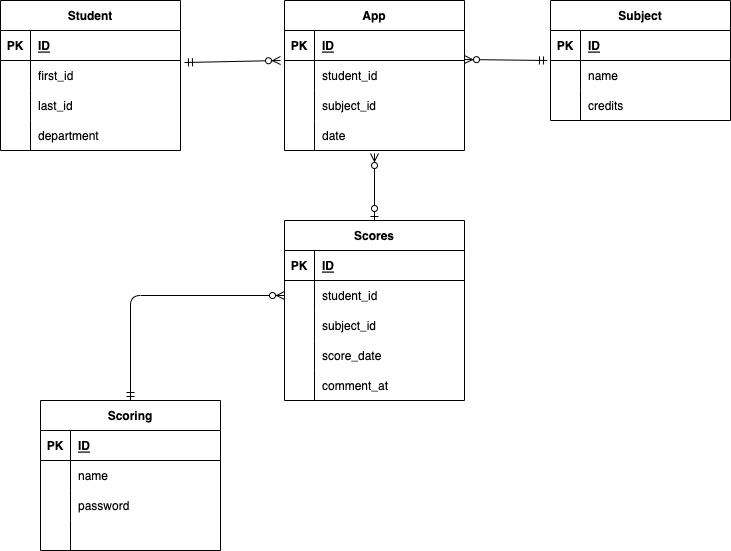

The diagram above was exported from draw.io. Its source (the exported page's mxGraphModel, read from the mxfile embedded in the PNG):
<mxGraphModel dx="671" dy="304" grid="1" gridSize="10" guides="1" tooltips="1" connect="1" arrows="1" fold="1" page="1" pageScale="1" pageWidth="827" pageHeight="1169" math="0" shadow="0">
  <root>
    <mxCell id="0" />
    <mxCell id="1" parent="0" />
    <mxCell id="2" value="Student" style="shape=table;startSize=30;container=1;collapsible=1;childLayout=tableLayout;fixedRows=1;rowLines=0;fontStyle=1;align=center;resizeLast=1;" parent="1" vertex="1">
      <mxGeometry x="40" y="40" width="180" height="150" as="geometry" />
    </mxCell>
    <mxCell id="3" value="" style="shape=tableRow;horizontal=0;startSize=0;swimlaneHead=0;swimlaneBody=0;fillColor=none;collapsible=0;dropTarget=0;points=[[0,0.5],[1,0.5]];portConstraint=eastwest;top=0;left=0;right=0;bottom=1;" parent="2" vertex="1">
      <mxGeometry y="30" width="180" height="30" as="geometry" />
    </mxCell>
    <mxCell id="4" value="PK" style="shape=partialRectangle;connectable=0;fillColor=none;top=0;left=0;bottom=0;right=0;fontStyle=1;overflow=hidden;" parent="3" vertex="1">
      <mxGeometry width="30" height="30" as="geometry">
        <mxRectangle width="30" height="30" as="alternateBounds" />
      </mxGeometry>
    </mxCell>
    <mxCell id="5" value="ID" style="shape=partialRectangle;connectable=0;fillColor=none;top=0;left=0;bottom=0;right=0;align=left;spacingLeft=6;fontStyle=5;overflow=hidden;" parent="3" vertex="1">
      <mxGeometry x="30" width="150" height="30" as="geometry">
        <mxRectangle width="150" height="30" as="alternateBounds" />
      </mxGeometry>
    </mxCell>
    <mxCell id="6" value="" style="shape=tableRow;horizontal=0;startSize=0;swimlaneHead=0;swimlaneBody=0;fillColor=none;collapsible=0;dropTarget=0;points=[[0,0.5],[1,0.5]];portConstraint=eastwest;top=0;left=0;right=0;bottom=0;" parent="2" vertex="1">
      <mxGeometry y="60" width="180" height="30" as="geometry" />
    </mxCell>
    <mxCell id="7" value="" style="shape=partialRectangle;connectable=0;fillColor=none;top=0;left=0;bottom=0;right=0;editable=1;overflow=hidden;" parent="6" vertex="1">
      <mxGeometry width="30" height="30" as="geometry">
        <mxRectangle width="30" height="30" as="alternateBounds" />
      </mxGeometry>
    </mxCell>
    <mxCell id="8" value="first_id" style="shape=partialRectangle;connectable=0;fillColor=none;top=0;left=0;bottom=0;right=0;align=left;spacingLeft=6;overflow=hidden;" parent="6" vertex="1">
      <mxGeometry x="30" width="150" height="30" as="geometry">
        <mxRectangle width="150" height="30" as="alternateBounds" />
      </mxGeometry>
    </mxCell>
    <mxCell id="9" value="" style="shape=tableRow;horizontal=0;startSize=0;swimlaneHead=0;swimlaneBody=0;fillColor=none;collapsible=0;dropTarget=0;points=[[0,0.5],[1,0.5]];portConstraint=eastwest;top=0;left=0;right=0;bottom=0;" parent="2" vertex="1">
      <mxGeometry y="90" width="180" height="30" as="geometry" />
    </mxCell>
    <mxCell id="10" value="" style="shape=partialRectangle;connectable=0;fillColor=none;top=0;left=0;bottom=0;right=0;editable=1;overflow=hidden;" parent="9" vertex="1">
      <mxGeometry width="30" height="30" as="geometry">
        <mxRectangle width="30" height="30" as="alternateBounds" />
      </mxGeometry>
    </mxCell>
    <mxCell id="11" value="last_id" style="shape=partialRectangle;connectable=0;fillColor=none;top=0;left=0;bottom=0;right=0;align=left;spacingLeft=6;overflow=hidden;" parent="9" vertex="1">
      <mxGeometry x="30" width="150" height="30" as="geometry">
        <mxRectangle width="150" height="30" as="alternateBounds" />
      </mxGeometry>
    </mxCell>
    <mxCell id="12" value="" style="shape=tableRow;horizontal=0;startSize=0;swimlaneHead=0;swimlaneBody=0;fillColor=none;collapsible=0;dropTarget=0;points=[[0,0.5],[1,0.5]];portConstraint=eastwest;top=0;left=0;right=0;bottom=0;" parent="2" vertex="1">
      <mxGeometry y="120" width="180" height="30" as="geometry" />
    </mxCell>
    <mxCell id="13" value="" style="shape=partialRectangle;connectable=0;fillColor=none;top=0;left=0;bottom=0;right=0;editable=1;overflow=hidden;" parent="12" vertex="1">
      <mxGeometry width="30" height="30" as="geometry">
        <mxRectangle width="30" height="30" as="alternateBounds" />
      </mxGeometry>
    </mxCell>
    <mxCell id="14" value="department" style="shape=partialRectangle;connectable=0;fillColor=none;top=0;left=0;bottom=0;right=0;align=left;spacingLeft=6;overflow=hidden;" parent="12" vertex="1">
      <mxGeometry x="30" width="150" height="30" as="geometry">
        <mxRectangle width="150" height="30" as="alternateBounds" />
      </mxGeometry>
    </mxCell>
    <mxCell id="15" value="App" style="shape=table;startSize=30;container=1;collapsible=1;childLayout=tableLayout;fixedRows=1;rowLines=0;fontStyle=1;align=center;resizeLast=1;" parent="1" vertex="1">
      <mxGeometry x="324" y="40" width="180" height="150" as="geometry" />
    </mxCell>
    <mxCell id="16" value="" style="shape=tableRow;horizontal=0;startSize=0;swimlaneHead=0;swimlaneBody=0;fillColor=none;collapsible=0;dropTarget=0;points=[[0,0.5],[1,0.5]];portConstraint=eastwest;top=0;left=0;right=0;bottom=1;" parent="15" vertex="1">
      <mxGeometry y="30" width="180" height="30" as="geometry" />
    </mxCell>
    <mxCell id="17" value="PK" style="shape=partialRectangle;connectable=0;fillColor=none;top=0;left=0;bottom=0;right=0;fontStyle=1;overflow=hidden;" parent="16" vertex="1">
      <mxGeometry width="30" height="30" as="geometry">
        <mxRectangle width="30" height="30" as="alternateBounds" />
      </mxGeometry>
    </mxCell>
    <mxCell id="18" value="ID" style="shape=partialRectangle;connectable=0;fillColor=none;top=0;left=0;bottom=0;right=0;align=left;spacingLeft=6;fontStyle=5;overflow=hidden;" parent="16" vertex="1">
      <mxGeometry x="30" width="150" height="30" as="geometry">
        <mxRectangle width="150" height="30" as="alternateBounds" />
      </mxGeometry>
    </mxCell>
    <mxCell id="19" value="" style="shape=tableRow;horizontal=0;startSize=0;swimlaneHead=0;swimlaneBody=0;fillColor=none;collapsible=0;dropTarget=0;points=[[0,0.5],[1,0.5]];portConstraint=eastwest;top=0;left=0;right=0;bottom=0;" parent="15" vertex="1">
      <mxGeometry y="60" width="180" height="30" as="geometry" />
    </mxCell>
    <mxCell id="20" value="" style="shape=partialRectangle;connectable=0;fillColor=none;top=0;left=0;bottom=0;right=0;editable=1;overflow=hidden;" parent="19" vertex="1">
      <mxGeometry width="30" height="30" as="geometry">
        <mxRectangle width="30" height="30" as="alternateBounds" />
      </mxGeometry>
    </mxCell>
    <mxCell id="21" value="student_id" style="shape=partialRectangle;connectable=0;fillColor=none;top=0;left=0;bottom=0;right=0;align=left;spacingLeft=6;overflow=hidden;" parent="19" vertex="1">
      <mxGeometry x="30" width="150" height="30" as="geometry">
        <mxRectangle width="150" height="30" as="alternateBounds" />
      </mxGeometry>
    </mxCell>
    <mxCell id="22" value="" style="shape=tableRow;horizontal=0;startSize=0;swimlaneHead=0;swimlaneBody=0;fillColor=none;collapsible=0;dropTarget=0;points=[[0,0.5],[1,0.5]];portConstraint=eastwest;top=0;left=0;right=0;bottom=0;" parent="15" vertex="1">
      <mxGeometry y="90" width="180" height="30" as="geometry" />
    </mxCell>
    <mxCell id="23" value="" style="shape=partialRectangle;connectable=0;fillColor=none;top=0;left=0;bottom=0;right=0;editable=1;overflow=hidden;" parent="22" vertex="1">
      <mxGeometry width="30" height="30" as="geometry">
        <mxRectangle width="30" height="30" as="alternateBounds" />
      </mxGeometry>
    </mxCell>
    <mxCell id="24" value="subject_id" style="shape=partialRectangle;connectable=0;fillColor=none;top=0;left=0;bottom=0;right=0;align=left;spacingLeft=6;overflow=hidden;" parent="22" vertex="1">
      <mxGeometry x="30" width="150" height="30" as="geometry">
        <mxRectangle width="150" height="30" as="alternateBounds" />
      </mxGeometry>
    </mxCell>
    <mxCell id="25" value="" style="shape=tableRow;horizontal=0;startSize=0;swimlaneHead=0;swimlaneBody=0;fillColor=none;collapsible=0;dropTarget=0;points=[[0,0.5],[1,0.5]];portConstraint=eastwest;top=0;left=0;right=0;bottom=0;" parent="15" vertex="1">
      <mxGeometry y="120" width="180" height="30" as="geometry" />
    </mxCell>
    <mxCell id="26" value="" style="shape=partialRectangle;connectable=0;fillColor=none;top=0;left=0;bottom=0;right=0;editable=1;overflow=hidden;" parent="25" vertex="1">
      <mxGeometry width="30" height="30" as="geometry">
        <mxRectangle width="30" height="30" as="alternateBounds" />
      </mxGeometry>
    </mxCell>
    <mxCell id="27" value="date" style="shape=partialRectangle;connectable=0;fillColor=none;top=0;left=0;bottom=0;right=0;align=left;spacingLeft=6;overflow=hidden;" parent="25" vertex="1">
      <mxGeometry x="30" width="150" height="30" as="geometry">
        <mxRectangle width="150" height="30" as="alternateBounds" />
      </mxGeometry>
    </mxCell>
    <mxCell id="28" value="Subject" style="shape=table;startSize=30;container=1;collapsible=1;childLayout=tableLayout;fixedRows=1;rowLines=0;fontStyle=1;align=center;resizeLast=1;" parent="1" vertex="1">
      <mxGeometry x="590" y="40" width="180" height="120" as="geometry" />
    </mxCell>
    <mxCell id="29" value="" style="shape=tableRow;horizontal=0;startSize=0;swimlaneHead=0;swimlaneBody=0;fillColor=none;collapsible=0;dropTarget=0;points=[[0,0.5],[1,0.5]];portConstraint=eastwest;top=0;left=0;right=0;bottom=1;" parent="28" vertex="1">
      <mxGeometry y="30" width="180" height="30" as="geometry" />
    </mxCell>
    <mxCell id="30" value="PK" style="shape=partialRectangle;connectable=0;fillColor=none;top=0;left=0;bottom=0;right=0;fontStyle=1;overflow=hidden;" parent="29" vertex="1">
      <mxGeometry width="30" height="30" as="geometry">
        <mxRectangle width="30" height="30" as="alternateBounds" />
      </mxGeometry>
    </mxCell>
    <mxCell id="31" value="ID" style="shape=partialRectangle;connectable=0;fillColor=none;top=0;left=0;bottom=0;right=0;align=left;spacingLeft=6;fontStyle=5;overflow=hidden;" parent="29" vertex="1">
      <mxGeometry x="30" width="150" height="30" as="geometry">
        <mxRectangle width="150" height="30" as="alternateBounds" />
      </mxGeometry>
    </mxCell>
    <mxCell id="32" value="" style="shape=tableRow;horizontal=0;startSize=0;swimlaneHead=0;swimlaneBody=0;fillColor=none;collapsible=0;dropTarget=0;points=[[0,0.5],[1,0.5]];portConstraint=eastwest;top=0;left=0;right=0;bottom=0;" parent="28" vertex="1">
      <mxGeometry y="60" width="180" height="30" as="geometry" />
    </mxCell>
    <mxCell id="33" value="" style="shape=partialRectangle;connectable=0;fillColor=none;top=0;left=0;bottom=0;right=0;editable=1;overflow=hidden;" parent="32" vertex="1">
      <mxGeometry width="30" height="30" as="geometry">
        <mxRectangle width="30" height="30" as="alternateBounds" />
      </mxGeometry>
    </mxCell>
    <mxCell id="34" value="name" style="shape=partialRectangle;connectable=0;fillColor=none;top=0;left=0;bottom=0;right=0;align=left;spacingLeft=6;overflow=hidden;" parent="32" vertex="1">
      <mxGeometry x="30" width="150" height="30" as="geometry">
        <mxRectangle width="150" height="30" as="alternateBounds" />
      </mxGeometry>
    </mxCell>
    <mxCell id="35" value="" style="shape=tableRow;horizontal=0;startSize=0;swimlaneHead=0;swimlaneBody=0;fillColor=none;collapsible=0;dropTarget=0;points=[[0,0.5],[1,0.5]];portConstraint=eastwest;top=0;left=0;right=0;bottom=0;" parent="28" vertex="1">
      <mxGeometry y="90" width="180" height="30" as="geometry" />
    </mxCell>
    <mxCell id="36" value="" style="shape=partialRectangle;connectable=0;fillColor=none;top=0;left=0;bottom=0;right=0;editable=1;overflow=hidden;" parent="35" vertex="1">
      <mxGeometry width="30" height="30" as="geometry">
        <mxRectangle width="30" height="30" as="alternateBounds" />
      </mxGeometry>
    </mxCell>
    <mxCell id="37" value="credits" style="shape=partialRectangle;connectable=0;fillColor=none;top=0;left=0;bottom=0;right=0;align=left;spacingLeft=6;overflow=hidden;" parent="35" vertex="1">
      <mxGeometry x="30" width="150" height="30" as="geometry">
        <mxRectangle width="150" height="30" as="alternateBounds" />
      </mxGeometry>
    </mxCell>
    <mxCell id="41" value="Scores" style="shape=table;startSize=30;container=1;collapsible=1;childLayout=tableLayout;fixedRows=1;rowLines=0;fontStyle=1;align=center;resizeLast=1;" parent="1" vertex="1">
      <mxGeometry x="324" y="260" width="180" height="180" as="geometry" />
    </mxCell>
    <mxCell id="42" value="" style="shape=tableRow;horizontal=0;startSize=0;swimlaneHead=0;swimlaneBody=0;fillColor=none;collapsible=0;dropTarget=0;points=[[0,0.5],[1,0.5]];portConstraint=eastwest;top=0;left=0;right=0;bottom=1;" parent="41" vertex="1">
      <mxGeometry y="30" width="180" height="30" as="geometry" />
    </mxCell>
    <mxCell id="43" value="PK" style="shape=partialRectangle;connectable=0;fillColor=none;top=0;left=0;bottom=0;right=0;fontStyle=1;overflow=hidden;" parent="42" vertex="1">
      <mxGeometry width="30" height="30" as="geometry">
        <mxRectangle width="30" height="30" as="alternateBounds" />
      </mxGeometry>
    </mxCell>
    <mxCell id="44" value="ID" style="shape=partialRectangle;connectable=0;fillColor=none;top=0;left=0;bottom=0;right=0;align=left;spacingLeft=6;fontStyle=5;overflow=hidden;" parent="42" vertex="1">
      <mxGeometry x="30" width="150" height="30" as="geometry">
        <mxRectangle width="150" height="30" as="alternateBounds" />
      </mxGeometry>
    </mxCell>
    <mxCell id="45" value="" style="shape=tableRow;horizontal=0;startSize=0;swimlaneHead=0;swimlaneBody=0;fillColor=none;collapsible=0;dropTarget=0;points=[[0,0.5],[1,0.5]];portConstraint=eastwest;top=0;left=0;right=0;bottom=0;" parent="41" vertex="1">
      <mxGeometry y="60" width="180" height="30" as="geometry" />
    </mxCell>
    <mxCell id="46" value="" style="shape=partialRectangle;connectable=0;fillColor=none;top=0;left=0;bottom=0;right=0;editable=1;overflow=hidden;" parent="45" vertex="1">
      <mxGeometry width="30" height="30" as="geometry">
        <mxRectangle width="30" height="30" as="alternateBounds" />
      </mxGeometry>
    </mxCell>
    <mxCell id="47" value="student_id" style="shape=partialRectangle;connectable=0;fillColor=none;top=0;left=0;bottom=0;right=0;align=left;spacingLeft=6;overflow=hidden;" parent="45" vertex="1">
      <mxGeometry x="30" width="150" height="30" as="geometry">
        <mxRectangle width="150" height="30" as="alternateBounds" />
      </mxGeometry>
    </mxCell>
    <mxCell id="48" value="" style="shape=tableRow;horizontal=0;startSize=0;swimlaneHead=0;swimlaneBody=0;fillColor=none;collapsible=0;dropTarget=0;points=[[0,0.5],[1,0.5]];portConstraint=eastwest;top=0;left=0;right=0;bottom=0;" parent="41" vertex="1">
      <mxGeometry y="90" width="180" height="30" as="geometry" />
    </mxCell>
    <mxCell id="49" value="" style="shape=partialRectangle;connectable=0;fillColor=none;top=0;left=0;bottom=0;right=0;editable=1;overflow=hidden;" parent="48" vertex="1">
      <mxGeometry width="30" height="30" as="geometry">
        <mxRectangle width="30" height="30" as="alternateBounds" />
      </mxGeometry>
    </mxCell>
    <mxCell id="50" value="subject_id" style="shape=partialRectangle;connectable=0;fillColor=none;top=0;left=0;bottom=0;right=0;align=left;spacingLeft=6;overflow=hidden;" parent="48" vertex="1">
      <mxGeometry x="30" width="150" height="30" as="geometry">
        <mxRectangle width="150" height="30" as="alternateBounds" />
      </mxGeometry>
    </mxCell>
    <mxCell id="51" value="" style="shape=tableRow;horizontal=0;startSize=0;swimlaneHead=0;swimlaneBody=0;fillColor=none;collapsible=0;dropTarget=0;points=[[0,0.5],[1,0.5]];portConstraint=eastwest;top=0;left=0;right=0;bottom=0;" parent="41" vertex="1">
      <mxGeometry y="120" width="180" height="30" as="geometry" />
    </mxCell>
    <mxCell id="52" value="" style="shape=partialRectangle;connectable=0;fillColor=none;top=0;left=0;bottom=0;right=0;editable=1;overflow=hidden;" parent="51" vertex="1">
      <mxGeometry width="30" height="30" as="geometry">
        <mxRectangle width="30" height="30" as="alternateBounds" />
      </mxGeometry>
    </mxCell>
    <mxCell id="53" value="score_date" style="shape=partialRectangle;connectable=0;fillColor=none;top=0;left=0;bottom=0;right=0;align=left;spacingLeft=6;overflow=hidden;" parent="51" vertex="1">
      <mxGeometry x="30" width="150" height="30" as="geometry">
        <mxRectangle width="150" height="30" as="alternateBounds" />
      </mxGeometry>
    </mxCell>
    <mxCell id="89" style="shape=tableRow;horizontal=0;startSize=0;swimlaneHead=0;swimlaneBody=0;fillColor=none;collapsible=0;dropTarget=0;points=[[0,0.5],[1,0.5]];portConstraint=eastwest;top=0;left=0;right=0;bottom=0;" vertex="1" parent="41">
      <mxGeometry y="150" width="180" height="30" as="geometry" />
    </mxCell>
    <mxCell id="90" style="shape=partialRectangle;connectable=0;fillColor=none;top=0;left=0;bottom=0;right=0;editable=1;overflow=hidden;" vertex="1" parent="89">
      <mxGeometry width="30" height="30" as="geometry">
        <mxRectangle width="30" height="30" as="alternateBounds" />
      </mxGeometry>
    </mxCell>
    <mxCell id="91" value="comment_at" style="shape=partialRectangle;connectable=0;fillColor=none;top=0;left=0;bottom=0;right=0;align=left;spacingLeft=6;overflow=hidden;" vertex="1" parent="89">
      <mxGeometry x="30" width="150" height="30" as="geometry">
        <mxRectangle width="150" height="30" as="alternateBounds" />
      </mxGeometry>
    </mxCell>
    <mxCell id="54" value="Scoring" style="shape=table;startSize=30;container=1;collapsible=1;childLayout=tableLayout;fixedRows=1;rowLines=0;fontStyle=1;align=center;resizeLast=1;" parent="1" vertex="1">
      <mxGeometry x="80" y="440" width="180" height="150" as="geometry" />
    </mxCell>
    <mxCell id="55" value="" style="shape=tableRow;horizontal=0;startSize=0;swimlaneHead=0;swimlaneBody=0;fillColor=none;collapsible=0;dropTarget=0;points=[[0,0.5],[1,0.5]];portConstraint=eastwest;top=0;left=0;right=0;bottom=1;" parent="54" vertex="1">
      <mxGeometry y="30" width="180" height="30" as="geometry" />
    </mxCell>
    <mxCell id="56" value="PK" style="shape=partialRectangle;connectable=0;fillColor=none;top=0;left=0;bottom=0;right=0;fontStyle=1;overflow=hidden;" parent="55" vertex="1">
      <mxGeometry width="30" height="30" as="geometry">
        <mxRectangle width="30" height="30" as="alternateBounds" />
      </mxGeometry>
    </mxCell>
    <mxCell id="57" value="ID" style="shape=partialRectangle;connectable=0;fillColor=none;top=0;left=0;bottom=0;right=0;align=left;spacingLeft=6;fontStyle=5;overflow=hidden;" parent="55" vertex="1">
      <mxGeometry x="30" width="150" height="30" as="geometry">
        <mxRectangle width="150" height="30" as="alternateBounds" />
      </mxGeometry>
    </mxCell>
    <mxCell id="58" value="" style="shape=tableRow;horizontal=0;startSize=0;swimlaneHead=0;swimlaneBody=0;fillColor=none;collapsible=0;dropTarget=0;points=[[0,0.5],[1,0.5]];portConstraint=eastwest;top=0;left=0;right=0;bottom=0;" parent="54" vertex="1">
      <mxGeometry y="60" width="180" height="30" as="geometry" />
    </mxCell>
    <mxCell id="59" value="" style="shape=partialRectangle;connectable=0;fillColor=none;top=0;left=0;bottom=0;right=0;editable=1;overflow=hidden;" parent="58" vertex="1">
      <mxGeometry width="30" height="30" as="geometry">
        <mxRectangle width="30" height="30" as="alternateBounds" />
      </mxGeometry>
    </mxCell>
    <mxCell id="60" value="name" style="shape=partialRectangle;connectable=0;fillColor=none;top=0;left=0;bottom=0;right=0;align=left;spacingLeft=6;overflow=hidden;" parent="58" vertex="1">
      <mxGeometry x="30" width="150" height="30" as="geometry">
        <mxRectangle width="150" height="30" as="alternateBounds" />
      </mxGeometry>
    </mxCell>
    <mxCell id="61" value="" style="shape=tableRow;horizontal=0;startSize=0;swimlaneHead=0;swimlaneBody=0;fillColor=none;collapsible=0;dropTarget=0;points=[[0,0.5],[1,0.5]];portConstraint=eastwest;top=0;left=0;right=0;bottom=0;" parent="54" vertex="1">
      <mxGeometry y="90" width="180" height="30" as="geometry" />
    </mxCell>
    <mxCell id="62" value="" style="shape=partialRectangle;connectable=0;fillColor=none;top=0;left=0;bottom=0;right=0;editable=1;overflow=hidden;" parent="61" vertex="1">
      <mxGeometry width="30" height="30" as="geometry">
        <mxRectangle width="30" height="30" as="alternateBounds" />
      </mxGeometry>
    </mxCell>
    <mxCell id="63" value="password" style="shape=partialRectangle;connectable=0;fillColor=none;top=0;left=0;bottom=0;right=0;align=left;spacingLeft=6;overflow=hidden;" parent="61" vertex="1">
      <mxGeometry x="30" width="150" height="30" as="geometry">
        <mxRectangle width="150" height="30" as="alternateBounds" />
      </mxGeometry>
    </mxCell>
    <mxCell id="64" value="" style="shape=tableRow;horizontal=0;startSize=0;swimlaneHead=0;swimlaneBody=0;fillColor=none;collapsible=0;dropTarget=0;points=[[0,0.5],[1,0.5]];portConstraint=eastwest;top=0;left=0;right=0;bottom=0;" parent="54" vertex="1">
      <mxGeometry y="120" width="180" height="30" as="geometry" />
    </mxCell>
    <mxCell id="65" value="" style="shape=partialRectangle;connectable=0;fillColor=none;top=0;left=0;bottom=0;right=0;editable=1;overflow=hidden;" parent="64" vertex="1">
      <mxGeometry width="30" height="30" as="geometry">
        <mxRectangle width="30" height="30" as="alternateBounds" />
      </mxGeometry>
    </mxCell>
    <mxCell id="66" value="" style="shape=partialRectangle;connectable=0;fillColor=none;top=0;left=0;bottom=0;right=0;align=left;spacingLeft=6;overflow=hidden;" parent="64" vertex="1">
      <mxGeometry x="30" width="150" height="30" as="geometry">
        <mxRectangle width="150" height="30" as="alternateBounds" />
      </mxGeometry>
    </mxCell>
    <mxCell id="80" value="" style="fontSize=12;html=1;endArrow=ERzeroToMany;startArrow=ERmandOne;exitX=1.022;exitY=0.067;exitDx=0;exitDy=0;exitPerimeter=0;" parent="1" source="6" edge="1">
      <mxGeometry width="100" height="100" relative="1" as="geometry">
        <mxPoint x="360" y="200" as="sourcePoint" />
        <mxPoint x="320" y="100" as="targetPoint" />
      </mxGeometry>
    </mxCell>
    <mxCell id="81" value="" style="fontSize=12;html=1;endArrow=ERzeroToMany;startArrow=ERmandOne;exitX=-0.017;exitY=0;exitDx=0;exitDy=0;exitPerimeter=0;entryX=1;entryY=-0.033;entryDx=0;entryDy=0;entryPerimeter=0;" parent="1" source="32" target="19" edge="1">
      <mxGeometry width="100" height="100" relative="1" as="geometry">
        <mxPoint x="360" y="200" as="sourcePoint" />
        <mxPoint x="510" y="100" as="targetPoint" />
      </mxGeometry>
    </mxCell>
    <mxCell id="83" value="" style="fontSize=12;html=1;endArrow=ERzeroToMany;startArrow=ERmandOne;entryX=0;entryY=0.5;entryDx=0;entryDy=0;exitX=0.5;exitY=0;exitDx=0;exitDy=0;" parent="1" source="54" target="45" edge="1">
      <mxGeometry width="100" height="100" relative="1" as="geometry">
        <mxPoint x="360" y="520" as="sourcePoint" />
        <mxPoint x="460" y="420" as="targetPoint" />
        <Array as="points">
          <mxPoint x="170" y="335" />
        </Array>
      </mxGeometry>
    </mxCell>
    <mxCell id="85" value="" style="fontSize=12;html=1;endArrow=ERzeroToMany;startArrow=ERzeroToOne;entryX=0.5;entryY=1.1;entryDx=0;entryDy=0;entryPerimeter=0;exitX=0.5;exitY=0;exitDx=0;exitDy=0;" edge="1" parent="1" source="41" target="25">
      <mxGeometry width="100" height="100" relative="1" as="geometry">
        <mxPoint x="480" y="220" as="sourcePoint" />
        <mxPoint x="424" y="200" as="targetPoint" />
      </mxGeometry>
    </mxCell>
  </root>
</mxGraphModel>